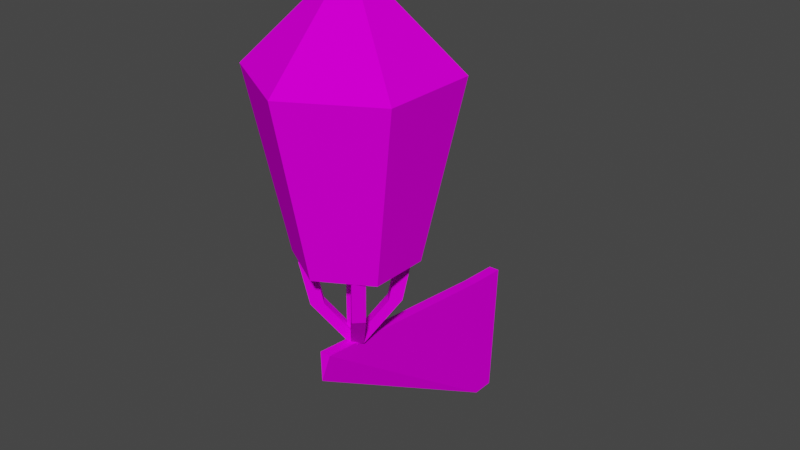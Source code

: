 # Source: Lamp01.blend  (saved by Blender 3.6.11; exported with 4.5.12 LTS)
import bpy
from mathutils import Matrix  # noqa: F401  (used for matrix-valued properties, if any)

bpy.ops.wm.read_factory_settings(use_empty=True)
scene = bpy.context.scene
scene.name = 'Scene'

# ---- collections
col_collection = bpy.data.collections.new('Collection'); scene.collection.children.link(col_collection)

# ---- images (referenced by path relative to the original .blend; pixels are not part of the script)
import os
ASSET_DIR = os.environ.get("B2B_ASSET_DIR", "")  # directory of the original .blend (textures are referenced by path, not embedded)
HERE = os.path.dirname(os.path.abspath(__file__))  # packed textures are extracted next to this script under _unpacked/

def load_image(name, relpath, width, height, colorspace="sRGB"):
    """Load a texture the original file referenced (path relative to the .blend, or extracted next to this script)."""
    p = next((c for c in (os.path.join(HERE, relpath), os.path.join(ASSET_DIR, relpath)) if relpath and os.path.exists(c)), "")
    if p:
        img = bpy.data.images.load(p, check_existing=True)
        img.name = name
    else:  # same state as the original file: an image datablock whose file is absent (Cycles renders it pink)
        img = bpy.data.images.new(name, width, height)
        img.source = "FILE"
        img.filepath = "//" + (relpath or name)
    img.colorspace_settings.name = colorspace
    return img
img_lamp01_a_png = load_image('Lamp01_a.png', 'Lamp01_a.png', 1024, 1024, 'sRGB')

# ---- materials (node trees are filled in below, after node groups)
mat_material = bpy.data.materials.new('Material')
mat_material.alpha_threshold = 0.0
mat_material.use_transparent_shadow = False
mat_material.roughness = 0.5
mat_material.line_color = (0.0, 0.0, 0.0, 1.0)

# ---- material node trees
mat_material.use_nodes = True; mat_material.node_tree.nodes.clear()
_N = mat_material.node_tree.nodes; _L = mat_material.node_tree.links
n0 = _N.new('ShaderNodeOutputMaterial'); n0.name = 'Material Output'; n0.location = (300, 300)
n1 = _N.new('ShaderNodeBsdfPrincipled'); n1.name = 'Principled BSDF'; n1.location = (10, 300)
n1.distribution = 'GGX'
n1.subsurface_method = 'RANDOM_WALK_SKIN'
n1.inputs[2].default_value = 0.0
n1.inputs[3].default_value = 1.45
n1.inputs[11].default_value = 1.01
n1.inputs[13].default_value = 0.0
n1.inputs[20].default_value = 0.0
n1.inputs[27].default_value = (0.0, 0.0, 0.0, 1.0)
n1.inputs[28].default_value = 1.0
n2 = _N.new('ShaderNodeTexImage'); n2.name = 'Image Texture'; n2.location = (-280, 280)
n2.image = img_lamp01_a_png
n2.interpolation = 'Closest'
_L.new(n1.outputs[0], n0.inputs[0])
_L.new(n2.outputs[0], n1.inputs[0])
n0.is_active_output = True

# ---- world
world_world = bpy.data.worlds.new('World'); scene.world = world_world
world_world.use_nodes = True; world_world.node_tree.nodes.clear()
_N = world_world.node_tree.nodes; _L = world_world.node_tree.links
n0 = _N.new('ShaderNodeOutputWorld'); n0.name = 'World Output'; n0.location = (300, 300)
n1 = _N.new('ShaderNodeBackground'); n1.name = 'Background'; n1.location = (10, 300)
n1.inputs[0].default_value = (0.05088, 0.05088, 0.05088, 1.0)
_L.new(n1.outputs[0], n0.inputs[0])
n0.is_active_output = True
world_world.color = (0.05088, 0.05088, 0.05088)
world_world.use_sun_shadow = False
world_world.sun_shadow_jitter_overblur = 0.0

# ---- meshes
me_cube_001 = bpy.data.meshes.new('Cube.001')
me_cube_001.from_pydata([(0.0, -1.896, 1.043), (-0.0398, -1.862, 1.234), (0.0, 0.0, 0.0), (0.0398, -1.862, 1.234), (0.0398, 0.0, 1.055), (0.0, -0.1699, 0.0), (0.0398, -0.3087, 1.072), (2.239e-16, -1.135, 1.817), (-0.3605, -1.343, 1.817), (-0.3605, -1.76, 1.817), (2.239e-16, -1.968, 1.817), (0.3605, -1.76, 1.817), (0.3605, -1.343, 1.817), (3.662e-16, -0.8707, 3.055), (-0.5895, -1.211, 3.055), (-0.5895, -1.892, 3.055), (3.662e-16, -2.232, 3.055), (0.5895, -1.892, 3.055), (0.5895, -1.211, 3.055), (0.0, -1.551, 3.727), (0.04422, -1.602, 1.189), (-0.04422, -1.513, 1.817), (-0.04422, -1.513, 1.189), (-0.04422, -1.602, 1.817), (-0.04422, -1.602, 1.189), (0.04422, -1.602, 1.817), (0.04422, -1.513, 1.189), (0.04422, -1.513, 1.817), (0.06253, -1.558, 1.3), (0.06253, -1.558, 1.189), (0.1611, -1.334, 1.817), (0.2236, -1.397, 1.817), (0.2862, -1.334, 1.817), (0.2236, -1.272, 1.817), (0.2401, -1.38, 1.503), (0.1776, -1.318, 1.503), (0.1151, -1.38, 1.503), (0.1776, -1.443, 1.503), (-0.06253, -1.558, 1.189), (-2.794e-09, -1.495, 1.189), (-0.2236, -1.397, 1.817), (-0.06253, -1.558, 1.3), (-0.1611, -1.334, 1.817), (-2.794e-09, -1.495, 1.3), (-0.2236, -1.272, 1.817), (-0.2862, -1.334, 1.817), (-0.1776, -1.318, 1.503), (-0.2401, -1.38, 1.503), (-0.1776, -1.443, 1.503), (-0.1151, -1.38, 1.503), (-0.1611, -1.781, 1.817), (-0.2236, -1.719, 1.817), (-0.2862, -1.781, 1.817), (-0.2236, -1.844, 1.817), (-0.2401, -1.735, 1.503), (-0.1776, -1.798, 1.503), (-0.1151, -1.735, 1.503), (-0.1776, -1.673, 1.503), (2.794e-09, -1.62, 1.189), (2.794e-09, -1.62, 1.3), (0.2236, -1.719, 1.817), (0.1611, -1.781, 1.817), (0.2236, -1.844, 1.817), (0.2862, -1.781, 1.817), (0.1776, -1.798, 1.503), (0.2401, -1.735, 1.503), (0.1776, -1.673, 1.503), (0.1151, -1.735, 1.503), (-0.0398, 0.0, 1.055), (-0.0398, -0.3087, 1.072), (-0.2948, -1.722, 3.391)], [], [(5, 69, 68, 2), (5, 6, 3, 0), (0, 3, 1), (2, 4, 6, 5), (0, 1, 69, 5), (12, 18, 17, 11), (10, 16, 15, 9), (8, 14, 13, 7), (7, 13, 18, 12), (11, 17, 16, 10), (9, 15, 14, 8), (18, 19, 17), (16, 19, 70, 15), (14, 19, 13), (13, 19, 18), (17, 19, 16), (15, 70, 19, 14), (24, 23, 21, 22), (22, 21, 27, 26), (26, 27, 25, 20), (20, 25, 23, 24), (11, 10, 7, 12), (8, 7, 10, 9), (36, 30, 33, 35), (37, 31, 30, 36), (35, 33, 32, 34), (34, 32, 31, 37), (36, 43, 28, 37), (35, 39, 43, 36), (34, 29, 39, 35), (34, 37, 28, 29), (48, 40, 45, 47), (49, 42, 40, 48), (47, 45, 44, 46), (46, 44, 42, 49), (48, 41, 43, 49), (47, 38, 41, 48), (46, 39, 38, 47), (46, 49, 43, 39), (56, 50, 53, 55), (57, 51, 50, 56), (55, 53, 52, 54), (54, 52, 51, 57), (56, 59, 41, 57), (55, 58, 59, 56), (54, 38, 58, 55), (54, 57, 41, 38), (66, 60, 63, 65), (67, 61, 60, 66), (65, 63, 62, 64), (64, 62, 61, 67), (66, 28, 59, 67), (65, 29, 28, 66), (64, 58, 29, 65), (64, 67, 59, 58), (6, 4, 68, 69), (3, 6, 69, 1)])
_uv = me_cube_001.uv_layers.new(name='UVMap')
_uv.uv.foreach_set('vector', [0.939, 0.0, 0.8537, 0.2812, 1.0, 0.2812, 1.0, 0.0, 0.939, 0.0, 0.8537, 0.2812, 0.2195, 0.3359, 0.2195, 0.2734, 0.878, 0.2578, 0.9268, 0.2578, 0.9268, 0.2734, 1.0, 0.0, 1.0, 0.2812, 0.8537, 0.2812, 0.939, 0.0, 0.2195, 0.2734, 0.2195, 0.3359, 0.8537, 0.2812, 0.939, 0.0, 0.2805, 0.5078, 0.2087, 0.8822, 0.515, 0.8822, 0.439, 0.5078, 0.439, 0.5078, 0.515, 0.8822, 0.2087, 0.8822, 0.2805, 0.5078, 0.439, 0.5078, 0.515, 0.8822, 0.2087, 0.8822, 0.2805, 0.5078, 0.439, 0.5078, 0.515, 0.8822, 0.2087, 0.8822, 0.2805, 0.5078, 0.439, 0.5078, 0.515, 0.8822, 0.2087, 0.8822, 0.2805, 0.5078, 0.2805, 0.5078, 0.2087, 0.8822, 0.515, 0.8822, 0.439, 0.5078, 0.2195, 0.8516, 0.3537, 0.9922, 0.5244, 0.8516, 0.5244, 0.8516, 0.3537, 0.9922, 0.2866, 0.9219, 0.2195, 0.8516, 0.5244, 0.8516, 0.3537, 0.9922, 0.2195, 0.8516, 0.5244, 0.8516, 0.3537, 0.9922, 0.2195, 0.8516, 0.5244, 0.8516, 0.3537, 0.9922, 0.2195, 0.8516, 0.2195, 0.8516, 0.2866, 0.9219, 0.3537, 0.9922, 0.5244, 0.8516, 0.2439, 0.4609, 0.4634, 0.4609, 0.4634, 0.4766, 0.2439, 0.4766, 0.2439, 0.4609, 0.4634, 0.4609, 0.4634, 0.4766, 0.2439, 0.4766, 0.2439, 0.4766, 0.4634, 0.4766, 0.4634, 0.4922, 0.2439, 0.4922, 0.2439, 0.4766, 0.4634, 0.4766, 0.4634, 0.4922, 0.2439, 0.4922, 0.4146, 0.5312, 0.4878, 0.4922, 0.2073, 0.4922, 0.2805, 0.5312, 0.2805, 0.4453, 0.2073, 0.4922, 0.4878, 0.4922, 0.4146, 0.4453, 0.4634, 0.5078, 0.4634, 0.4297, 0.439, 0.4297, 0.439, 0.5078, 0.439, 0.5078, 0.439, 0.4297, 0.4634, 0.4297, 0.4634, 0.5078, 0.439, 0.5078, 0.439, 0.4297, 0.4634, 0.4297, 0.4634, 0.5078, 0.4634, 0.5078, 0.4634, 0.4297, 0.439, 0.4297, 0.439, 0.5078, 0.2927, 0.3984, 0.2927, 0.4688, 0.2561, 0.4688, 0.2561, 0.3984, 0.2927, 0.3984, 0.2927, 0.4688, 0.2927, 0.4688, 0.2927, 0.3984, 0.2561, 0.3984, 0.2561, 0.4688, 0.2927, 0.4688, 0.2927, 0.3984, 0.2317, 0.3984, 0.2561, 0.3984, 0.2561, 0.4688, 0.2317, 0.4688, 0.4024, 0.5078, 0.4024, 0.4297, 0.439, 0.4297, 0.439, 0.5078, 0.4024, 0.5078, 0.4024, 0.4297, 0.439, 0.4297, 0.439, 0.5078, 0.439, 0.5078, 0.439, 0.4297, 0.4634, 0.4297, 0.4634, 0.5078, 0.439, 0.5078, 0.439, 0.4297, 0.4634, 0.4297, 0.4634, 0.5078, 0.2927, 0.3984, 0.2927, 0.4688, 0.2561, 0.4688, 0.2561, 0.3984, 0.2927, 0.3984, 0.2927, 0.4688, 0.2927, 0.4688, 0.2927, 0.3984, 0.2561, 0.3984, 0.2561, 0.4688, 0.2927, 0.4688, 0.2927, 0.3984, 0.2317, 0.3984, 0.2561, 0.3984, 0.2561, 0.4688, 0.2317, 0.4688, 0.4024, 0.5078, 0.4024, 0.4297, 0.439, 0.4297, 0.439, 0.5078, 0.4024, 0.5078, 0.4024, 0.4297, 0.439, 0.4297, 0.439, 0.5078, 0.439, 0.5078, 0.439, 0.4297, 0.4634, 0.4297, 0.4634, 0.5078, 0.439, 0.5078, 0.439, 0.4297, 0.4634, 0.4297, 0.4634, 0.5078, 0.2927, 0.3984, 0.2927, 0.4688, 0.2561, 0.4688, 0.2561, 0.3984, 0.2317, 0.3984, 0.2317, 0.4688, 0.2927, 0.4688, 0.2927, 0.3984, 0.2561, 0.3984, 0.2561, 0.4688, 0.2317, 0.4688, 0.2317, 0.3984, 0.2317, 0.3984, 0.2561, 0.3984, 0.2561, 0.4688, 0.2317, 0.4688, 0.4634, 0.5078, 0.4634, 0.4297, 0.439, 0.4297, 0.439, 0.5078, 0.439, 0.5078, 0.439, 0.4297, 0.4634, 0.4297, 0.4634, 0.5078, 0.439, 0.5078, 0.439, 0.4297, 0.4634, 0.4297, 0.4634, 0.5078, 0.439, 0.5078, 0.439, 0.4297, 0.4634, 0.4297, 0.4634, 0.5078, 0.2927, 0.3984, 0.2927, 0.4688, 0.2561, 0.4688, 0.2561, 0.3984, 0.2927, 0.3984, 0.2927, 0.4688, 0.2927, 0.4688, 0.2927, 0.3984, 0.2561, 0.3984, 0.2561, 0.4688, 0.2927, 0.4688, 0.2927, 0.3984, 0.2317, 0.3984, 0.2561, 0.3984, 0.2561, 0.4688, 0.2317, 0.4688, 0.8537, 0.2578, 0.939, 0.2578, 0.939, 0.2734, 0.8537, 0.2734, 0.5122, 0.2891, 0.8537, 0.2578, 0.8537, 0.2734, 0.5122, 0.3047])
me_cube_001.materials.append(mat_material)
me_cube_001.update()

# ---- objects
ob_cube = bpy.data.objects.new('Cube', me_cube_001)

# ---- transforms, parenting, visibility, modifiers, constraints
ob_cube.location = (0.0, 0.0, 0.0)
ob_cube.scale = (0.25, 0.25, 0.25)

# ---- collection membership
col_collection.objects.link(ob_cube)

# ---- scene / render settings (as saved in the file)
scene.frame_start = 1; scene.frame_end = 250; scene.frame_set(1)
scene.render.engine = 'BLENDER_EEVEE_NEXT'
scene.cycles.sampling_pattern = 'TABULATED_SOBOL'
scene.view_settings.view_transform = 'Filmic'
bpy.context.view_layer.update()

# ---- added for rendering (the .blend has no active camera and no usable light): camera, sun
cam_auto = bpy.data.cameras.new('AutoCamera')
cam_auto.lens = 50.0
cam_auto.sensor_width = 36.0
cam_auto.clip_end = 1000.0
ob_auto_camera = bpy.data.objects.new('AutoCamera', cam_auto)
scene.collection.objects.link(ob_auto_camera)
ob_auto_camera.location = (1.04118, -1.52844, 1.2988)
ob_auto_camera.rotation_euler = (1.09748, -7.21219e-08, 0.694738)
scene.camera = ob_auto_camera
light_auto_sun = bpy.data.lights.new('AutoSun', 'SUN')
light_auto_sun.energy = 3.0
light_auto_sun.angle = 0.0523599
ob_auto_sun = bpy.data.objects.new('AutoSun', light_auto_sun)
scene.collection.objects.link(ob_auto_sun)
ob_auto_sun.rotation_euler = (0.872665, 0.174533, 0.523599)
bpy.context.view_layer.update()
